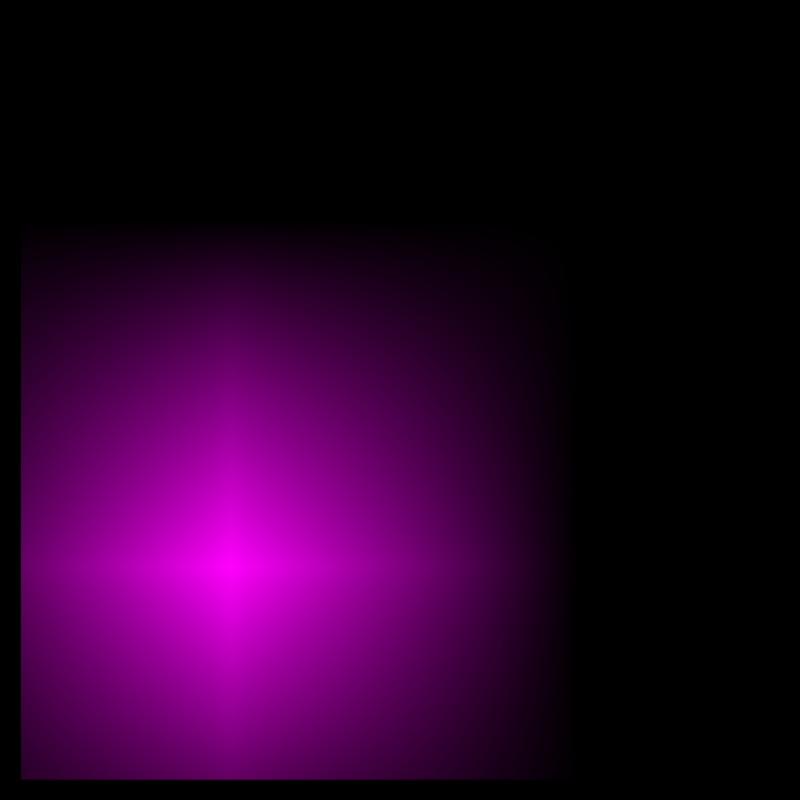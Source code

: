 # Source: image_mapping_udim.blend  (saved by Blender 2.83.3; exported with 4.5.12 LTS)
import bpy
from mathutils import Matrix  # noqa: F401  (used for matrix-valued properties, if any)

bpy.ops.wm.read_factory_settings(use_empty=True)
scene = bpy.context.scene
scene.name = 'Scene'

# ---- collections
col_collection_1 = bpy.data.collections.new('Collection 1'); scene.collection.children.link(col_collection_1)

# ---- images (referenced by path relative to the original .blend; pixels are not part of the script)
import os
ASSET_DIR = os.environ.get("B2B_ASSET_DIR", "")  # directory of the original .blend (textures are referenced by path, not embedded)
HERE = os.path.dirname(os.path.abspath(__file__))  # packed textures are extracted next to this script under _unpacked/

def load_image(name, relpath, width, height, colorspace="sRGB"):
    """Load a texture the original file referenced (path relative to the .blend, or extracted next to this script)."""
    p = next((c for c in (os.path.join(HERE, relpath), os.path.join(ASSET_DIR, relpath)) if relpath and os.path.exists(c)), "")
    if p:
        img = bpy.data.images.load(p, check_existing=True)
        img.name = name
    else:  # same state as the original file: an image datablock whose file is absent (Cycles renders it pink)
        img = bpy.data.images.new(name, width, height)
        img.source = "FILE"
        img.filepath = "//" + (relpath or name)
    img.colorspace_settings.name = colorspace
    return img
img_udim_tile_1001_png = load_image('udim_tile_1001.png', 'missing.png', 1024, 1024, 'sRGB')

# ---- materials (node trees are filled in below, after node groups)
mat_material = bpy.data.materials.new('Material')
mat_material.alpha_threshold = 0.0
mat_material.roughness = 0.5
mat_material.line_color = (0.0, 0.0, 0.0, 1.0)

# ---- material node trees
mat_material.use_nodes = True; mat_material.node_tree.nodes.clear()
_N = mat_material.node_tree.nodes; _L = mat_material.node_tree.links
n0 = _N.new('ShaderNodeOutputMaterial'); n0.name = 'Material Output'; n0.location = (300, 300)
n1 = _N.new('ShaderNodeEmission'); n1.name = 'Emission'; n1.location = (30, 293)
n2 = _N.new('ShaderNodeTexImage'); n2.name = 'Image Texture'; n2.location = (-361, 301)
n2.width = 252
n2.image = img_udim_tile_1001_png
n2.extension = 'CLIP'
_L.new(n1.outputs[0], n0.inputs[0])
_L.new(n2.outputs[0], n1.inputs[0])
n0.is_active_output = True

# ---- cameras
cam_camera = bpy.data.cameras.new('Camera')
cam_camera.clip_end = 100.0
cam_camera.lens = 35.0
cam_camera.sensor_width = 32.0
cam_camera.sensor_height = 18.0
cam_camera.ortho_scale = 7.314
cam_camera.dof.focus_distance = 0.0

# ---- lights
light_lamp = bpy.data.lights.new('Lamp', 'POINT')
light_lamp.transmission_factor = 0.0
light_lamp.cutoff_distance = 30.0
light_lamp.energy = 100.0
light_lamp.shadow_buffer_clip_start = 1.001
light_lamp.shadow_soft_size = 1.0
light_lamp.shadow_maximum_resolution = 0.006
light_lamp.use_absolute_resolution = True
light_lamp.cycles.use_multiple_importance_sampling = False

# ---- meshes
me_plane_001 = bpy.data.meshes.new('Plane.001')
me_plane_001.from_pydata([(-1.0, -1.0, 2.605e-15), (1.0, -1.0, -2.605e-15), (-1.0, 1.0, 2.605e-15), (1.0, 1.0, -2.605e-15), (-1.0, 0.0, 2.605e-15), (0.0, -1.0, 0.0), (1.0, 0.0, -2.605e-15), (0.0, 1.0, 0.0), (0.0, 0.0, 0.0), (-1.0, -0.5, 2.605e-15), (0.5, -1.0, -1.303e-15), (1.0, 0.5, -2.605e-15), (-0.5, 1.0, 1.303e-15), (-1.0, 0.5, 2.605e-15), (-0.5, -1.0, 1.303e-15), (1.0, -0.5, -2.605e-15), (0.5, 1.0, -1.303e-15), (0.0, 0.5, 0.0), (0.0, -0.5, 0.0), (-0.5, 0.0, 1.303e-15), (0.5, 0.0, -1.303e-15), (0.5, -0.5, -1.303e-15), (-0.5, -0.5, 1.303e-15), (-0.5, 0.5, 1.303e-15), (0.5, 0.5, -1.303e-15), (-1.0, -0.75, 2.605e-15), (0.75, -1.0, -1.954e-15), (1.0, 0.75, -2.605e-15), (-0.75, 1.0, 1.954e-15), (-1.0, 0.25, 2.605e-15), (-0.25, -1.0, 6.514e-16), (1.0, -0.25, -2.605e-15), (0.25, 1.0, -6.514e-16), (0.0, 0.75, 0.0), (0.0, -0.25, 0.0), (-0.75, 0.0, 1.954e-15), (0.25, 0.0, -6.514e-16), (-1.0, -0.25, 2.605e-15), (0.25, -1.0, -6.514e-16), (1.0, 0.25, -2.605e-15), (-0.25, 1.0, 6.514e-16), (-1.0, 0.75, 2.605e-15), (-0.75, -1.0, 1.954e-15), (1.0, -0.75, -2.605e-15), (0.75, 1.0, -1.954e-15), (0.0, 0.25, 0.0), (0.0, -0.75, 0.0), (-0.25, 0.0, 6.514e-16), (0.75, 0.0, -1.954e-15), (0.5, -0.25, -1.303e-15), (0.5, -0.75, -1.303e-15), (0.25, -0.5, -6.514e-16), (0.75, -0.5, -1.954e-15), (-0.5, -0.25, 1.303e-15), (-0.5, -0.75, 1.303e-15), (-0.75, -0.5, 1.954e-15), (-0.25, -0.5, 6.514e-16), (-0.5, 0.75, 1.303e-15), (-0.5, 0.25, 1.303e-15), (-0.75, 0.5, 1.954e-15), (-0.25, 0.5, 6.514e-16), (0.5, 0.75, -1.303e-15), (0.5, 0.25, -1.303e-15), (0.25, 0.5, -6.514e-16), (0.75, 0.5, -1.954e-15), (0.75, 0.25, -1.954e-15), (0.25, 0.25, -6.514e-16), (0.25, 0.75, -6.514e-16), (-0.25, 0.25, 6.514e-16), (-0.75, 0.25, 1.954e-15), (-0.75, 0.75, 1.954e-15), (-0.25, -0.75, 6.514e-16), (-0.75, -0.75, 1.954e-15), (-0.75, -0.25, 1.954e-15), (0.75, -0.75, -1.954e-15), (0.25, -0.75, -6.514e-16), (0.25, -0.25, -6.514e-16), (0.75, -0.25, -1.954e-15), (-0.25, -0.25, 6.514e-16), (-0.25, 0.75, 6.514e-16), (0.75, 0.75, -1.954e-15)], [], [(80, 27, 3, 44), (79, 33, 7, 40), (78, 34, 8, 47), (77, 31, 6, 48), (76, 49, 20, 36), (75, 50, 21, 51), (74, 43, 15, 52), (73, 53, 19, 35), (72, 54, 22, 55), (71, 46, 18, 56), (70, 57, 12, 28), (69, 58, 23, 59), (68, 45, 17, 60), (67, 61, 16, 32), (66, 62, 24, 63), (65, 39, 11, 64), (62, 65, 64, 24), (20, 48, 65, 62), (48, 6, 39, 65), (45, 66, 63, 17), (8, 36, 66, 45), (36, 20, 62, 66), (33, 67, 32, 7), (17, 63, 67, 33), (63, 24, 61, 67), (58, 68, 60, 23), (19, 47, 68, 58), (47, 8, 45, 68), (29, 69, 59, 13), (4, 35, 69, 29), (35, 19, 58, 69), (41, 70, 28, 2), (13, 59, 70, 41), (59, 23, 57, 70), (54, 71, 56, 22), (14, 30, 71, 54), (30, 5, 46, 71), (25, 72, 55, 9), (0, 42, 72, 25), (42, 14, 54, 72), (37, 73, 35, 4), (9, 55, 73, 37), (55, 22, 53, 73), (50, 74, 52, 21), (10, 26, 74, 50), (26, 1, 43, 74), (46, 75, 51, 18), (5, 38, 75, 46), (38, 10, 50, 75), (34, 76, 36, 8), (18, 51, 76, 34), (51, 21, 49, 76), (49, 77, 48, 20), (21, 52, 77, 49), (52, 15, 31, 77), (53, 78, 47, 19), (22, 56, 78, 53), (56, 18, 34, 78), (57, 79, 40, 12), (23, 60, 79, 57), (60, 17, 33, 79), (61, 80, 44, 16), (24, 64, 80, 61), (64, 11, 27, 80)])
_uv = me_plane_001.uv_layers.new(name='UVMap')
_uv.uv.foreach_set('vector', [1.808, 1.796, 2.081, 1.796, 2.081, 2.069, 1.808, 2.069, 0.7171, 1.796, 0.9899, 1.796, 0.9899, 2.069, 0.7171, 2.069, 0.7171, 0.7047, 0.9899, 0.7047, 0.9899, 0.9775, 0.7171, 0.9775, 1.808, 0.7047, 2.081, 0.7047, 2.081, 0.9775, 1.808, 0.9775, 1.263, 0.7047, 1.535, 0.7047, 1.535, 0.9775, 1.263, 0.9775, 1.263, 0.1592, 1.535, 0.1592, 1.535, 0.4319, 1.263, 0.4319, 1.808, 0.1592, 2.081, 0.1592, 2.081, 0.4319, 1.808, 0.4319, 0.1716, 0.7047, 0.4443, 0.7047, 0.4443, 0.9775, 0.1716, 0.9775, 0.1716, 0.1592, 0.4443, 0.1592, 0.4443, 0.4319, 0.1716, 0.4319, 0.7171, 0.1592, 0.9899, 0.1592, 0.9899, 0.4319, 0.7171, 0.4319, 0.1716, 1.796, 0.4443, 1.796, 0.4443, 2.069, 0.1716, 2.069, 0.1716, 1.25, 0.4443, 1.25, 0.4443, 1.523, 0.1716, 1.523, 0.7171, 1.25, 0.9899, 1.25, 0.9899, 1.523, 0.7171, 1.523, 1.263, 1.796, 1.535, 1.796, 1.535, 2.069, 1.263, 2.069, 1.263, 1.25, 1.535, 1.25, 1.535, 1.523, 1.263, 1.523, 1.808, 1.25, 2.081, 1.25, 2.081, 1.523, 1.808, 1.523, 1.535, 1.25, 1.808, 1.25, 1.808, 1.523, 1.535, 1.523, 1.535, 0.9775, 1.808, 0.9775, 1.808, 1.25, 1.535, 1.25, 1.808, 0.9775, 2.081, 0.9775, 2.081, 1.25, 1.808, 1.25, 0.9899, 1.25, 1.263, 1.25, 1.263, 1.523, 0.9899, 1.523, 0.9899, 0.9775, 1.263, 0.9775, 1.263, 1.25, 0.9899, 1.25, 1.263, 0.9775, 1.535, 0.9775, 1.535, 1.25, 1.263, 1.25, 0.9899, 1.796, 1.263, 1.796, 1.263, 2.069, 0.9899, 2.069, 0.9899, 1.523, 1.263, 1.523, 1.263, 1.796, 0.9899, 1.796, 1.263, 1.523, 1.535, 1.523, 1.535, 1.796, 1.263, 1.796, 0.4443, 1.25, 0.7171, 1.25, 0.7171, 1.523, 0.4443, 1.523, 0.4443, 0.9775, 0.7171, 0.9775, 0.7171, 1.25, 0.4443, 1.25, 0.7171, 0.9775, 0.9899, 0.9775, 0.9899, 1.25, 0.7171, 1.25, -0.1012, 1.25, 0.1716, 1.25, 0.1716, 1.523, -0.1012, 1.523, -0.1012, 0.9775, 0.1716, 0.9775, 0.1716, 1.25, -0.1012, 1.25, 0.1716, 0.9775, 0.4443, 0.9775, 0.4443, 1.25, 0.1716, 1.25, -0.1012, 1.796, 0.1716, 1.796, 0.1716, 2.069, -0.1012, 2.069, -0.1012, 1.523, 0.1716, 1.523, 0.1716, 1.796, -0.1012, 1.796, 0.1716, 1.523, 0.4443, 1.523, 0.4443, 1.796, 0.1716, 1.796, 0.4443, 0.1592, 0.7171, 0.1592, 0.7171, 0.4319, 0.4443, 0.4319, 0.4443, -0.1136, 0.7171, -0.1136, 0.7171, 0.1592, 0.4443, 0.1592, 0.7171, -0.1136, 0.9899, -0.1136, 0.9899, 0.1592, 0.7171, 0.1592, -0.1012, 0.1592, 0.1716, 0.1592, 0.1716, 0.4319, -0.1012, 0.4319, -0.1012, -0.1136, 0.1716, -0.1136, 0.1716, 0.1592, -0.1012, 0.1592, 0.1716, -0.1136, 0.4443, -0.1136, 0.4443, 0.1592, 0.1716, 0.1592, -0.1012, 0.7047, 0.1716, 0.7047, 0.1716, 0.9775, -0.1012, 0.9775, -0.1012, 0.4319, 0.1716, 0.4319, 0.1716, 0.7047, -0.1012, 0.7047, 0.1716, 0.4319, 0.4443, 0.4319, 0.4443, 0.7047, 0.1716, 0.7047, 1.535, 0.1592, 1.808, 0.1592, 1.808, 0.4319, 1.535, 0.4319, 1.535, -0.1136, 1.808, -0.1136, 1.808, 0.1592, 1.535, 0.1592, 1.808, -0.1136, 2.081, -0.1136, 2.081, 0.1592, 1.808, 0.1592, 0.9899, 0.1592, 1.263, 0.1592, 1.263, 0.4319, 0.9899, 0.4319, 0.9899, -0.1136, 1.263, -0.1136, 1.263, 0.1592, 0.9899, 0.1592, 1.263, -0.1136, 1.535, -0.1136, 1.535, 0.1592, 1.263, 0.1592, 0.9899, 0.7047, 1.263, 0.7047, 1.263, 0.9775, 0.9899, 0.9775, 0.9899, 0.4319, 1.263, 0.4319, 1.263, 0.7047, 0.9899, 0.7047, 1.263, 0.4319, 1.535, 0.4319, 1.535, 0.7047, 1.263, 0.7047, 1.535, 0.7047, 1.808, 0.7047, 1.808, 0.9775, 1.535, 0.9775, 1.535, 0.4319, 1.808, 0.4319, 1.808, 0.7047, 1.535, 0.7047, 1.808, 0.4319, 2.081, 0.4319, 2.081, 0.7047, 1.808, 0.7047, 0.4443, 0.7047, 0.7171, 0.7047, 0.7171, 0.9775, 0.4443, 0.9775, 0.4443, 0.4319, 0.7171, 0.4319, 0.7171, 0.7047, 0.4443, 0.7047, 0.7171, 0.4319, 0.9899, 0.4319, 0.9899, 0.7047, 0.7171, 0.7047, 0.4443, 1.796, 0.7171, 1.796, 0.7171, 2.069, 0.4443, 2.069, 0.4443, 1.523, 0.7171, 1.523, 0.7171, 1.796, 0.4443, 1.796, 0.7171, 1.523, 0.9899, 1.523, 0.9899, 1.796, 0.7171, 1.796, 1.535, 1.796, 1.808, 1.796, 1.808, 2.069, 1.535, 2.069, 1.535, 1.523, 1.808, 1.523, 1.808, 1.796, 1.535, 1.796, 1.808, 1.523, 2.081, 1.523, 2.081, 1.796, 1.808, 1.796])
me_plane_001.materials.append(mat_material)
me_plane_001.use_remesh_preserve_volume = False
me_plane_001.use_remesh_preserve_attributes = False
me_plane_001.use_mirror_vertex_groups = False
me_plane_001.update()

# ---- objects
ob_plane = bpy.data.objects.new('Plane', me_plane_001)
ob_lamp = bpy.data.objects.new('Lamp', light_lamp)
ob_camera = bpy.data.objects.new('Camera', cam_camera)

# ---- transforms, parenting, visibility, modifiers, constraints
ob_plane.location = (0.6501, 1.059e-07, -2.842e-08)
ob_plane.rotation_euler = (1.571, 5.96e-08, 1.571)
ob_plane.lineart.crease_threshold = 0.0
ob_lamp.location = (4.076, 1.005, 2.904)
ob_lamp.rotation_euler = (0.6503, 0.05522, 1.866)
ob_lamp.lock_rotations_4d = False
ob_lamp.empty_display_type = 'ARROWS'
ob_lamp.color = (0.0, 0.0, 0.0, 0.0)
ob_lamp.lineart.crease_threshold = 0.0
ob_camera.location = (2.958, -8.928e-08, -1.542e-07)
ob_camera.rotation_euler = (1.571, 7.55e-08, 1.571)
ob_camera.lock_rotations_4d = False
ob_camera.empty_display_type = 'ARROWS'
ob_camera.color = (0.0, 0.0, 0.0, 0.0)
ob_camera.display_type = 'WIRE'
ob_camera.lineart.crease_threshold = 0.0

# ---- collection membership
col_collection_1.objects.link(ob_plane)
col_collection_1.objects.link(ob_lamp)
col_collection_1.objects.link(ob_camera)

# ---- scene / render settings (as saved in the file)
scene.camera = ob_camera
scene.frame_start = 1; scene.frame_end = 250; scene.frame_set(1)
scene.render.engine = 'CYCLES'
scene.render.image_settings.color_mode = 'RGB'
scene.render.resolution_x = 256
scene.render.resolution_y = 256
scene.render.resolution_percentage = 50
scene.render.dither_intensity = 0.0
scene.render.use_border = True
scene.render.bake_margin = 2
scene.render.bake_bias = 0.0
scene.cycles.use_denoising = False
scene.cycles.samples = 25
scene.cycles.sampling_pattern = 'TABULATED_SOBOL'
scene.cycles.light_sampling_threshold = 0.0
scene.cycles.use_adaptive_sampling = False
scene.cycles.use_light_tree = False
scene.cycles.blur_glossy = 0.0
scene.cycles.pixel_filter_type = 'GAUSSIAN'
scene.cycles.sample_clamp_indirect = 0.0
scene.view_settings.view_transform = 'Standard'
bpy.context.view_layer.update()
